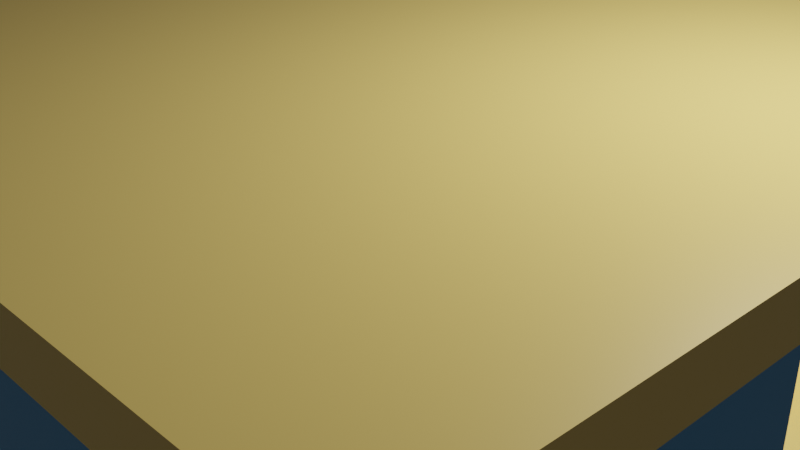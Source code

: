 # Source: 210926_try_make_channel_layer_directly_with_cubes.blend  (saved by Blender 2.93.20; exported with 4.5.12 LTS)
import bpy
from mathutils import Matrix  # noqa: F401  (used for matrix-valued properties, if any)

bpy.ops.wm.read_factory_settings(use_empty=True)
scene = bpy.context.scene
scene.name = 'Scene'

# ---- collections
col_collection = bpy.data.collections.new('Collection'); scene.collection.children.link(col_collection)

# ---- materials (node trees are filled in below, after node groups)
mat_first_layer_mat_002 = bpy.data.materials.new('First Layer_mat.002')
mat_first_layer_mat_002.surface_render_method = 'BLENDED'
mat_first_layer_mat_002.blend_method = 'BLEND'
mat_first_layer_mat_002.use_transparency_overlap = False
mat_first_layer_mat_002.show_transparent_back = False
mat_chan01_mat_006 = bpy.data.materials.new('Chan01_mat.006')
mat_chan01_mat_006.surface_render_method = 'BLENDED'
mat_chan01_mat_006.blend_method = 'BLEND'
mat_chan01_mat_006.use_transparency_overlap = False
mat_chan01_mat_006.show_transparent_back = False
mat_chan02_mat_002 = bpy.data.materials.new('Chan02_mat.002')
mat_chan02_mat_002.surface_render_method = 'BLENDED'
mat_chan02_mat_002.blend_method = 'BLEND'
mat_chan02_mat_002.use_transparency_overlap = False
mat_chan02_mat_002.show_transparent_back = False
mat_top_layer_mat_001 = bpy.data.materials.new('Top Layer_mat.001')
mat_top_layer_mat_001.surface_render_method = 'BLENDED'
mat_top_layer_mat_001.blend_method = 'BLEND'
mat_top_layer_mat_001.use_transparency_overlap = False
mat_top_layer_mat_001.show_transparent_back = False

# ---- material node trees
mat_first_layer_mat_002.use_nodes = True; mat_first_layer_mat_002.node_tree.nodes.clear()
_N = mat_first_layer_mat_002.node_tree.nodes; _L = mat_first_layer_mat_002.node_tree.links
n0 = _N.new('ShaderNodeBsdfPrincipled'); n0.name = 'Principled BSDF'; n0.location = (10, 300)
n0.distribution = 'GGX'
n0.subsurface_method = 'BURLEY'
n0.inputs[0].default_value = (1.0, 0.71, 0.2, 1.0)
n0.inputs[2].default_value = 0.4
n0.inputs[3].default_value = 1.45
n0.inputs[27].default_value = (0.0, 0.0, 0.0, 1.0)
n0.inputs[28].default_value = 1.0
n1 = _N.new('ShaderNodeOutputMaterial'); n1.name = 'Material Output'; n1.location = (300, 300)
n1.target = 'CYCLES'
n2 = _N.new('ShaderNodeOutputMaterial'); n2.name = 'Material Output.001'; n2.location = (0, 0)
n2.target = 'EEVEE'
n3 = _N.new('ShaderNodeMixShader'); n3.name = 'Mix Shader'; n3.location = (0, 0)
n3.label = 'Disable Shadow'
n3.hide = True
n4 = _N.new('ShaderNodeLightPath'); n4.name = 'Light Path'; n4.location = (0, 0)
n4.hide = True
n5 = _N.new('ShaderNodeBsdfTransparent'); n5.name = 'Transparent BSDF'; n5.location = (0, 0)
n5.hide = True
_L.new(n0.outputs[0], n1.inputs[0])
_L.new(n0.outputs[0], n3.inputs[1])
_L.new(n3.outputs[0], n2.inputs[0])
_L.new(n4.outputs[1], n3.inputs[0])
_L.new(n5.outputs[0], n3.inputs[2])
n1.is_active_output = True
mat_chan01_mat_006.use_nodes = True; mat_chan01_mat_006.node_tree.nodes.clear()
_N = mat_chan01_mat_006.node_tree.nodes; _L = mat_chan01_mat_006.node_tree.links
n0 = _N.new('ShaderNodeBsdfPrincipled'); n0.name = 'Principled BSDF'; n0.location = (10, 300)
n0.distribution = 'GGX'
n0.subsurface_method = 'BURLEY'
n0.inputs[0].default_value = (0.1, 0.4, 0.7, 1.0)
n0.inputs[2].default_value = 0.4
n0.inputs[3].default_value = 1.45
n0.inputs[27].default_value = (0.0, 0.0, 0.0, 1.0)
n0.inputs[28].default_value = 1.0
n1 = _N.new('ShaderNodeOutputMaterial'); n1.name = 'Material Output'; n1.location = (300, 300)
n1.target = 'CYCLES'
n2 = _N.new('ShaderNodeOutputMaterial'); n2.name = 'Material Output.001'; n2.location = (0, 0)
n2.target = 'EEVEE'
n3 = _N.new('ShaderNodeMixShader'); n3.name = 'Mix Shader'; n3.location = (0, 0)
n3.label = 'Disable Shadow'
n3.hide = True
n4 = _N.new('ShaderNodeLightPath'); n4.name = 'Light Path'; n4.location = (0, 0)
n4.hide = True
n5 = _N.new('ShaderNodeBsdfTransparent'); n5.name = 'Transparent BSDF'; n5.location = (0, 0)
n5.hide = True
_L.new(n0.outputs[0], n1.inputs[0])
_L.new(n0.outputs[0], n3.inputs[1])
_L.new(n3.outputs[0], n2.inputs[0])
_L.new(n4.outputs[1], n3.inputs[0])
_L.new(n5.outputs[0], n3.inputs[2])
n1.is_active_output = True
mat_chan02_mat_002.use_nodes = True; mat_chan02_mat_002.node_tree.nodes.clear()
_N = mat_chan02_mat_002.node_tree.nodes; _L = mat_chan02_mat_002.node_tree.links
n0 = _N.new('ShaderNodeBsdfPrincipled'); n0.name = 'Principled BSDF'; n0.location = (10, 300)
n0.distribution = 'GGX'
n0.subsurface_method = 'BURLEY'
n0.inputs[0].default_value = (0.1, 0.4, 0.7, 1.0)
n0.inputs[2].default_value = 0.4
n0.inputs[3].default_value = 1.45
n0.inputs[27].default_value = (0.0, 0.0, 0.0, 1.0)
n0.inputs[28].default_value = 1.0
n1 = _N.new('ShaderNodeOutputMaterial'); n1.name = 'Material Output'; n1.location = (300, 300)
n1.target = 'CYCLES'
n2 = _N.new('ShaderNodeOutputMaterial'); n2.name = 'Material Output.001'; n2.location = (0, 0)
n2.target = 'EEVEE'
n3 = _N.new('ShaderNodeMixShader'); n3.name = 'Mix Shader'; n3.location = (0, 0)
n3.label = 'Disable Shadow'
n3.hide = True
n4 = _N.new('ShaderNodeLightPath'); n4.name = 'Light Path'; n4.location = (0, 0)
n4.hide = True
n5 = _N.new('ShaderNodeBsdfTransparent'); n5.name = 'Transparent BSDF'; n5.location = (0, 0)
n5.hide = True
_L.new(n0.outputs[0], n1.inputs[0])
_L.new(n0.outputs[0], n3.inputs[1])
_L.new(n3.outputs[0], n2.inputs[0])
_L.new(n4.outputs[1], n3.inputs[0])
_L.new(n5.outputs[0], n3.inputs[2])
n1.is_active_output = True
mat_top_layer_mat_001.use_nodes = True; mat_top_layer_mat_001.node_tree.nodes.clear()
_N = mat_top_layer_mat_001.node_tree.nodes; _L = mat_top_layer_mat_001.node_tree.links
n0 = _N.new('ShaderNodeBsdfPrincipled'); n0.name = 'Principled BSDF'; n0.location = (10, 300)
n0.distribution = 'GGX'
n0.subsurface_method = 'BURLEY'
n0.inputs[0].default_value = (1.0, 0.71, 0.2, 1.0)
n0.inputs[2].default_value = 0.4
n0.inputs[3].default_value = 1.45
n0.inputs[27].default_value = (0.0, 0.0, 0.0, 1.0)
n0.inputs[28].default_value = 1.0
n1 = _N.new('ShaderNodeOutputMaterial'); n1.name = 'Material Output'; n1.location = (300, 300)
n1.target = 'CYCLES'
n2 = _N.new('ShaderNodeOutputMaterial'); n2.name = 'Material Output.001'; n2.location = (0, 0)
n2.target = 'EEVEE'
n3 = _N.new('ShaderNodeMixShader'); n3.name = 'Mix Shader'; n3.location = (0, 0)
n3.label = 'Disable Shadow'
n3.hide = True
n4 = _N.new('ShaderNodeLightPath'); n4.name = 'Light Path'; n4.location = (0, 0)
n4.hide = True
n5 = _N.new('ShaderNodeBsdfTransparent'); n5.name = 'Transparent BSDF'; n5.location = (0, 0)
n5.hide = True
_L.new(n0.outputs[0], n1.inputs[0])
_L.new(n0.outputs[0], n3.inputs[1])
_L.new(n3.outputs[0], n2.inputs[0])
_L.new(n4.outputs[1], n3.inputs[0])
_L.new(n5.outputs[0], n3.inputs[2])
n1.is_active_output = True

# ---- world
world_world = bpy.data.worlds.new('World'); scene.world = world_world
world_world.use_nodes = True; world_world.node_tree.nodes.clear()
_N = world_world.node_tree.nodes; _L = world_world.node_tree.links
n0 = _N.new('ShaderNodeOutputWorld'); n0.name = 'World Output'; n0.location = (300, 300)
n1 = _N.new('ShaderNodeBackground'); n1.name = 'Background'; n1.location = (10, 300)
n1.inputs[0].default_value = (0.05088, 0.05088, 0.05088, 1.0)
_L.new(n1.outputs[0], n0.inputs[0])
n0.is_active_output = True
world_world.color = (0.05088, 0.05088, 0.05088)
world_world.use_sun_shadow = False
world_world.sun_shadow_jitter_overblur = 0.0

# ---- cameras
cam_camera = bpy.data.cameras.new('Camera')
cam_camera.clip_end = 100.0
cam_camera.ortho_scale = 7.314

# ---- lights
light_light = bpy.data.lights.new('Light', 'POINT')
light_light.transmission_factor = 0.0
light_light.energy = 1000.0
light_light.shadow_soft_size = 0.1
light_light.shadow_maximum_resolution = 0.006
light_light.use_absolute_resolution = True

# ---- meshes
me_cube_032 = bpy.data.meshes.new('Cube.032')
me_cube_032.from_pydata([(-0.5, -0.5, -0.5), (-0.5, -0.5, 0.5), (-0.5, 0.5, -0.5), (-0.5, 0.5, 0.5), (0.5, -0.5, -0.5), (0.5, -0.5, 0.5), (0.5, 0.5, -0.5), (0.5, 0.5, 0.5)], [], [(0, 1, 3, 2), (2, 3, 7, 6), (6, 7, 5, 4), (4, 5, 1, 0), (2, 6, 4, 0), (7, 3, 1, 5)])
_uv = me_cube_032.uv_layers.new(name='UVMap')
_uv.uv.foreach_set('vector', [0.375, 0.0, 0.625, 0.0, 0.625, 0.25, 0.375, 0.25, 0.375, 0.25, 0.625, 0.25, 0.625, 0.5, 0.375, 0.5, 0.375, 0.5, 0.625, 0.5, 0.625, 0.75, 0.375, 0.75, 0.375, 0.75, 0.625, 0.75, 0.625, 1.0, 0.375, 1.0, 0.125, 0.5, 0.375, 0.5, 0.375, 0.75, 0.125, 0.75, 0.625, 0.5, 0.875, 0.5, 0.875, 0.75, 0.625, 0.75])
me_cube_032.materials.append(mat_first_layer_mat_002)
me_cube_032.use_remesh_fix_poles = True
me_cube_032.use_remesh_preserve_attributes = False
me_cube_032.update()
me_cube_033 = bpy.data.meshes.new('Cube.033')
me_cube_033.from_pydata([(-0.5, -0.5, -0.5), (-0.5, -0.5, 0.5), (-0.5, 0.5, -0.5), (-0.5, 0.5, 0.5), (0.5, -0.5, -0.5), (0.5, -0.5, 0.5), (0.5, 0.5, -0.5), (0.5, 0.5, 0.5)], [], [(0, 1, 3, 2), (2, 3, 7, 6), (6, 7, 5, 4), (4, 5, 1, 0), (2, 6, 4, 0), (7, 3, 1, 5)])
_uv = me_cube_033.uv_layers.new(name='UVMap')
_uv.uv.foreach_set('vector', [0.375, 0.0, 0.625, 0.0, 0.625, 0.25, 0.375, 0.25, 0.375, 0.25, 0.625, 0.25, 0.625, 0.5, 0.375, 0.5, 0.375, 0.5, 0.625, 0.5, 0.625, 0.75, 0.375, 0.75, 0.375, 0.75, 0.625, 0.75, 0.625, 1.0, 0.375, 1.0, 0.125, 0.5, 0.375, 0.5, 0.375, 0.75, 0.125, 0.75, 0.625, 0.5, 0.875, 0.5, 0.875, 0.75, 0.625, 0.75])
me_cube_033.materials.append(mat_chan01_mat_006)
me_cube_033.use_remesh_fix_poles = True
me_cube_033.use_remesh_preserve_attributes = False
me_cube_033.update()
me_cube_034 = bpy.data.meshes.new('Cube.034')
me_cube_034.from_pydata([(-0.5, -0.5, -0.5), (-0.5, -0.5, 0.5), (-0.5, 0.5, -0.5), (-0.5, 0.5, 0.5), (0.5, -0.5, -0.5), (0.5, -0.5, 0.5), (0.5, 0.5, -0.5), (0.5, 0.5, 0.5)], [], [(0, 1, 3, 2), (2, 3, 7, 6), (6, 7, 5, 4), (4, 5, 1, 0), (2, 6, 4, 0), (7, 3, 1, 5)])
_uv = me_cube_034.uv_layers.new(name='UVMap')
_uv.uv.foreach_set('vector', [0.375, 0.0, 0.625, 0.0, 0.625, 0.25, 0.375, 0.25, 0.375, 0.25, 0.625, 0.25, 0.625, 0.5, 0.375, 0.5, 0.375, 0.5, 0.625, 0.5, 0.625, 0.75, 0.375, 0.75, 0.375, 0.75, 0.625, 0.75, 0.625, 1.0, 0.375, 1.0, 0.125, 0.5, 0.375, 0.5, 0.375, 0.75, 0.125, 0.75, 0.625, 0.5, 0.875, 0.5, 0.875, 0.75, 0.625, 0.75])
me_cube_034.materials.append(mat_chan01_mat_006)
me_cube_034.use_remesh_fix_poles = True
me_cube_034.use_remesh_preserve_attributes = False
me_cube_034.update()
me_cube_035 = bpy.data.meshes.new('Cube.035')
me_cube_035.from_pydata([(-0.5, -0.5, -0.5), (-0.5, -0.5, 0.5), (-0.5, 0.5, -0.5), (-0.5, 0.5, 0.5), (0.5, -0.5, -0.5), (0.5, -0.5, 0.5), (0.5, 0.5, -0.5), (0.5, 0.5, 0.5)], [], [(0, 1, 3, 2), (2, 3, 7, 6), (6, 7, 5, 4), (4, 5, 1, 0), (2, 6, 4, 0), (7, 3, 1, 5)])
_uv = me_cube_035.uv_layers.new(name='UVMap')
_uv.uv.foreach_set('vector', [0.375, 0.0, 0.625, 0.0, 0.625, 0.25, 0.375, 0.25, 0.375, 0.25, 0.625, 0.25, 0.625, 0.5, 0.375, 0.5, 0.375, 0.5, 0.625, 0.5, 0.625, 0.75, 0.375, 0.75, 0.375, 0.75, 0.625, 0.75, 0.625, 1.0, 0.375, 1.0, 0.125, 0.5, 0.375, 0.5, 0.375, 0.75, 0.125, 0.75, 0.625, 0.5, 0.875, 0.5, 0.875, 0.75, 0.625, 0.75])
me_cube_035.materials.append(mat_chan02_mat_002)
me_cube_035.use_remesh_fix_poles = True
me_cube_035.use_remesh_preserve_attributes = False
me_cube_035.update()
me_cube_036 = bpy.data.meshes.new('Cube.036')
me_cube_036.from_pydata([(-0.5, -0.5, -0.5), (-0.5, -0.5, 0.5), (-0.5, 0.5, -0.5), (-0.5, 0.5, 0.5), (0.5, -0.5, -0.5), (0.5, -0.5, 0.5), (0.5, 0.5, -0.5), (0.5, 0.5, 0.5)], [], [(0, 1, 3, 2), (2, 3, 7, 6), (6, 7, 5, 4), (4, 5, 1, 0), (2, 6, 4, 0), (7, 3, 1, 5)])
_uv = me_cube_036.uv_layers.new(name='UVMap')
_uv.uv.foreach_set('vector', [0.375, 0.0, 0.625, 0.0, 0.625, 0.25, 0.375, 0.25, 0.375, 0.25, 0.625, 0.25, 0.625, 0.5, 0.375, 0.5, 0.375, 0.5, 0.625, 0.5, 0.625, 0.75, 0.375, 0.75, 0.375, 0.75, 0.625, 0.75, 0.625, 1.0, 0.375, 1.0, 0.125, 0.5, 0.375, 0.5, 0.375, 0.75, 0.125, 0.75, 0.625, 0.5, 0.875, 0.5, 0.875, 0.75, 0.625, 0.75])
me_cube_036.materials.append(mat_chan02_mat_002)
me_cube_036.use_remesh_fix_poles = True
me_cube_036.use_remesh_preserve_attributes = False
me_cube_036.update()
me_cube_037 = bpy.data.meshes.new('Cube.037')
me_cube_037.from_pydata([(-0.5, -0.5, -0.5), (-0.5, -0.5, 0.5), (-0.5, 0.5, -0.5), (-0.5, 0.5, 0.5), (0.5, -0.5, -0.5), (0.5, -0.5, 0.5), (0.5, 0.5, -0.5), (0.5, 0.5, 0.5)], [], [(0, 1, 3, 2), (2, 3, 7, 6), (6, 7, 5, 4), (4, 5, 1, 0), (2, 6, 4, 0), (7, 3, 1, 5)])
_uv = me_cube_037.uv_layers.new(name='UVMap')
_uv.uv.foreach_set('vector', [0.375, 0.0, 0.625, 0.0, 0.625, 0.25, 0.375, 0.25, 0.375, 0.25, 0.625, 0.25, 0.625, 0.5, 0.375, 0.5, 0.375, 0.5, 0.625, 0.5, 0.625, 0.75, 0.375, 0.75, 0.375, 0.75, 0.625, 0.75, 0.625, 1.0, 0.375, 1.0, 0.125, 0.5, 0.375, 0.5, 0.375, 0.75, 0.125, 0.75, 0.625, 0.5, 0.875, 0.5, 0.875, 0.75, 0.625, 0.75])
me_cube_037.materials.append(mat_top_layer_mat_001)
me_cube_037.use_remesh_fix_poles = True
me_cube_037.use_remesh_preserve_attributes = False
me_cube_037.update()

# ---- objects
ob_light = bpy.data.objects.new('Light', light_light)
ob_camera = bpy.data.objects.new('Camera', cam_camera)
ob_first_layer = bpy.data.objects.new('First Layer', me_cube_032)
ob_chan01 = bpy.data.objects.new('Chan01', me_cube_033)
ob_chan01_001 = bpy.data.objects.new('Chan01.001', me_cube_034)
ob_chan02 = bpy.data.objects.new('Chan02', me_cube_035)
ob_chan02_001 = bpy.data.objects.new('Chan02.001', me_cube_036)
ob_top_layer = bpy.data.objects.new('Top Layer', me_cube_037)

# ---- transforms, parenting, visibility, modifiers, constraints
ob_light.location = (4.076, 1.005, 5.904)
ob_light.rotation_euler = (0.6503, 0.05522, 1.866)
ob_light.lock_rotations_4d = False
ob_light.empty_display_type = 'ARROWS'
ob_light.color = (0.0, 0.0, 0.0, 0.0)
ob_light.lineart.crease_threshold = 0.0
ob_camera.location = (7.359, -6.926, 4.958)
ob_camera.rotation_euler = (1.109, 0.0, 0.8149)
ob_camera.lock_rotations_4d = False
ob_camera.empty_display_type = 'ARROWS'
ob_camera.color = (0.0, 0.0, 0.0, 0.0)
ob_camera.display_type = 'WIRE'
ob_camera.lineart.crease_threshold = 0.0
ob_first_layer.location = (0.0, 0.0, 0.25)
ob_first_layer.scale = (10.0, 10.0, 0.5)
ob_first_layer.visible_shadow = False
ob_chan01.parent = ob_first_layer
ob_chan01.matrix_parent_inverse = Matrix(((0.1, -0.0, 0.0, -0.0), (-0.0, 0.1, -0.0, 0.0), (0.0, -0.0, 2.0, -0.5), (-0.0, 0.0, -0.0, 1.0)))
ob_chan01.location = (0.0, -3.25, 0.75)
ob_chan01.scale = (10.0, 3.5, 0.5)
ob_chan01.visible_shadow = False
ob_chan01_001.parent = ob_chan01
ob_chan01_001.matrix_parent_inverse = Matrix(((0.1, -0.0, 0.0, -0.0), (-0.0, 0.2857, -0.0, 0.9286), (0.0, -0.0, 2.0, -1.5), (-0.0, 0.0, -0.0, 1.0)))
ob_chan01_001.location = (0.0, 3.25, 0.75)
ob_chan01_001.scale = (10.0, 3.5, 0.5)
ob_chan01_001.visible_shadow = False
ob_chan02.parent = ob_first_layer
ob_chan02.matrix_parent_inverse = Matrix(((0.1, -0.0, 0.0, -0.0), (-0.0, 0.1, -0.0, 0.0), (0.0, -0.0, 2.0, -0.5), (-0.0, 0.0, -0.0, 1.0)))
ob_chan02.location = (0.0, -3.25, 1.25)
ob_chan02.scale = (10.0, 3.5, 0.5)
ob_chan02.visible_shadow = False
ob_chan02_001.parent = ob_chan02
ob_chan02_001.matrix_parent_inverse = Matrix(((0.1, -0.0, 0.0, -0.0), (-0.0, 0.2857, -0.0, 0.9286), (0.0, -0.0, 2.0, -2.5), (-0.0, 0.0, -0.0, 1.0)))
ob_chan02_001.location = (0.0, 3.25, 1.25)
ob_chan02_001.scale = (10.0, 3.5, 0.5)
ob_chan02_001.visible_shadow = False
ob_top_layer.parent = ob_first_layer
ob_top_layer.matrix_parent_inverse = Matrix(((0.1, -0.0, 0.0, -0.0), (-0.0, 0.1, -0.0, 0.0), (0.0, -0.0, 2.0, -0.5), (-0.0, 0.0, -0.0, 1.0)))
ob_top_layer.location = (0.0, 0.0, 1.75)
ob_top_layer.scale = (10.0, 10.0, 0.5)
ob_top_layer.visible_shadow = False

# ---- collection membership
col_collection.objects.link(ob_light)
col_collection.objects.link(ob_camera)
col_collection.objects.link(ob_first_layer)
col_collection.objects.link(ob_chan01)
col_collection.objects.link(ob_chan01_001)
col_collection.objects.link(ob_chan02)
col_collection.objects.link(ob_chan02_001)
col_collection.objects.link(ob_top_layer)

# ---- scene / render settings (as saved in the file)
scene.camera = ob_camera
scene.frame_start = 1; scene.frame_end = 250; scene.frame_set(1)
scene.render.engine = 'BLENDER_EEVEE_NEXT'
scene.cycles.use_denoising = False
scene.cycles.samples = 128
scene.cycles.sampling_pattern = 'TABULATED_SOBOL'
scene.cycles.use_adaptive_sampling = False
scene.cycles.use_light_tree = False
scene.view_settings.view_transform = 'Filmic'
bpy.context.view_layer.update()

